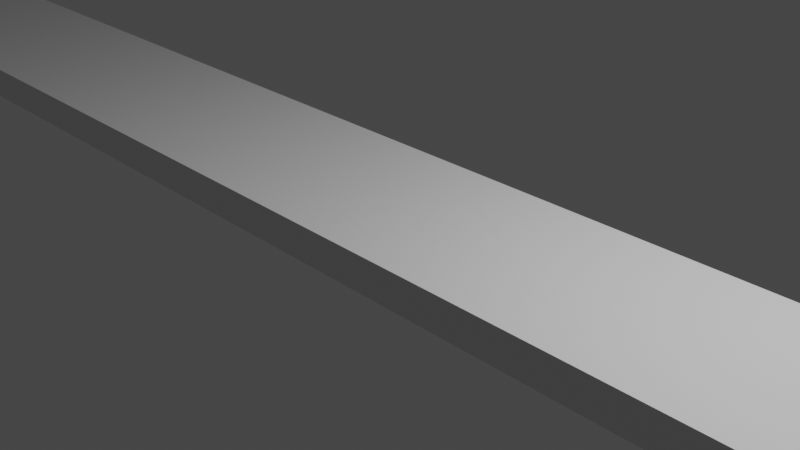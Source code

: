 # Source: railbase.blend  (saved by Blender 2.90.8; exported with 4.5.12 LTS)
import bpy
from mathutils import Matrix  # noqa: F401  (used for matrix-valued properties, if any)

bpy.ops.wm.read_factory_settings(use_empty=True)
scene = bpy.context.scene
scene.name = 'Scene'

# ---- collections
col_collection = bpy.data.collections.new('Collection'); scene.collection.children.link(col_collection)

# ---- materials (node trees are filled in below, after node groups)
mat_material = bpy.data.materials.new('Material')
mat_material.alpha_threshold = 0.0
mat_material.use_transparent_shadow = False
mat_material.line_color = (0.0, 0.0, 0.0, 1.0)

# ---- material node trees
mat_material.use_nodes = True; mat_material.node_tree.nodes.clear()
_N = mat_material.node_tree.nodes; _L = mat_material.node_tree.links
n0 = _N.new('ShaderNodeOutputMaterial'); n0.name = 'Material Output'; n0.location = (300, 300)
n1 = _N.new('ShaderNodeBsdfPrincipled'); n1.name = 'Principled BSDF'; n1.location = (10, 300)
n1.distribution = 'GGX'
n1.subsurface_method = 'BURLEY'
n1.inputs[2].default_value = 0.4
n1.inputs[3].default_value = 1.45
n1.inputs[27].default_value = (0.0, 0.0, 0.0, 1.0)
n1.inputs[28].default_value = 1.0
_L.new(n1.outputs[0], n0.inputs[0])
n0.is_active_output = True

# ---- world
world_world = bpy.data.worlds.new('World'); scene.world = world_world
world_world.use_nodes = True; world_world.node_tree.nodes.clear()
_N = world_world.node_tree.nodes; _L = world_world.node_tree.links
n0 = _N.new('ShaderNodeOutputWorld'); n0.name = 'World Output'; n0.location = (300, 300)
n1 = _N.new('ShaderNodeBackground'); n1.name = 'Background'; n1.location = (10, 300)
n1.inputs[0].default_value = (0.05088, 0.05088, 0.05088, 1.0)
_L.new(n1.outputs[0], n0.inputs[0])
n0.is_active_output = True
world_world.color = (0.05088, 0.05088, 0.05088)
world_world.use_sun_shadow = False
world_world.sun_shadow_jitter_overblur = 0.0

# ---- cameras
cam_camera = bpy.data.cameras.new('Camera')
cam_camera.clip_end = 100.0
cam_camera.ortho_scale = 7.314

# ---- lights
light_light = bpy.data.lights.new('Light', 'POINT')
light_light.transmission_factor = 0.0
light_light.energy = 1000.0
light_light.shadow_soft_size = 0.1
light_light.shadow_maximum_resolution = 0.006
light_light.use_absolute_resolution = True

# ---- meshes
me_cube = bpy.data.meshes.new('Cube')
me_cube.from_pydata([(1.0, 1.0, 1.0), (1.0, 1.0, -1.0), (1.0, -1.0, 1.0), (1.0, -1.0, -1.0), (-1.0, 1.0, 1.0), (-1.0, 1.0, -1.0), (-1.0, -1.0, 1.0), (-1.0, -1.0, -1.0)], [], [(0, 4, 6, 2), (3, 2, 6, 7), (7, 6, 4, 5), (5, 1, 3, 7), (1, 0, 2, 3), (5, 4, 0, 1)])
_uv = me_cube.uv_layers.new(name='UVMap')
_uv.uv.foreach_set('vector', [0.375, 0.0, 0.625, 0.0, 0.625, 0.25, 0.375, 0.25, 0.375, 0.25, 0.625, 0.25, 0.625, 0.5, 0.375, 0.5, 0.375, 0.5, 0.625, 0.5, 0.625, 0.75, 0.375, 0.75, 0.375, 0.75, 0.625, 0.75, 0.625, 1.0, 0.375, 1.0, 0.125, 0.5, 0.375, 0.5, 0.375, 0.75, 0.125, 0.75, 0.625, 0.5, 0.875, 0.5, 0.875, 0.75, 0.625, 0.75])
me_cube.materials.append(mat_material)
me_cube.use_remesh_preserve_volume = False
me_cube.use_remesh_preserve_attributes = False
me_cube.use_mirror_vertex_groups = False
me_cube.update()

# ---- objects
ob_cube = bpy.data.objects.new('Cube', me_cube)
ob_light = bpy.data.objects.new('Light', light_light)
ob_camera = bpy.data.objects.new('Camera', cam_camera)

# ---- transforms, parenting, visibility, modifiers, constraints
ob_cube.location = (0.0, 0.0, 0.0)
ob_cube.scale = (100.0, 1.067, 0.2)
ob_cube.lock_rotations_4d = False
ob_cube.empty_display_type = 'ARROWS'
ob_cube.lineart.crease_threshold = 0.0
ob_light.location = (4.076, 1.005, 5.904)
ob_light.rotation_euler = (0.6503, 0.05522, 1.866)
ob_light.lock_rotations_4d = False
ob_light.empty_display_type = 'ARROWS'
ob_light.color = (0.0, 0.0, 0.0, 0.0)
ob_light.lineart.crease_threshold = 0.0
ob_camera.location = (7.359, -6.926, 4.958)
ob_camera.rotation_euler = (1.109, 0.0, 0.8149)
ob_camera.lock_rotations_4d = False
ob_camera.empty_display_type = 'ARROWS'
ob_camera.color = (0.0, 0.0, 0.0, 0.0)
ob_camera.display_type = 'WIRE'
ob_camera.lineart.crease_threshold = 0.0

# ---- collection membership
col_collection.objects.link(ob_cube)
col_collection.objects.link(ob_light)
col_collection.objects.link(ob_camera)

# ---- scene / render settings (as saved in the file)
scene.camera = ob_camera
scene.frame_start = 1; scene.frame_end = 250; scene.frame_set(1)
scene.render.engine = 'BLENDER_EEVEE_NEXT'
scene.cycles.use_denoising = False
scene.cycles.samples = 128
scene.cycles.sampling_pattern = 'TABULATED_SOBOL'
scene.cycles.use_adaptive_sampling = False
scene.cycles.use_light_tree = False
scene.view_settings.view_transform = 'Filmic'
bpy.context.view_layer.update()
